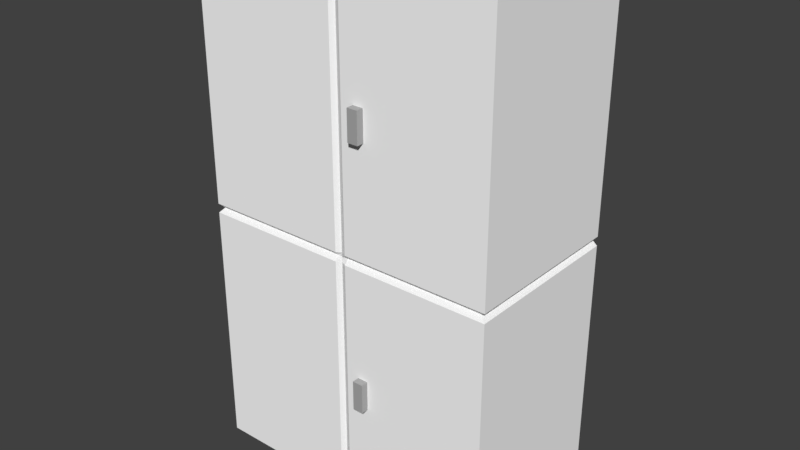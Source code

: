 # Source: SCHRANK_07.blend  (saved by Blender 2.79.0; exported with 4.5.12 LTS)
import bpy
from mathutils import Matrix  # noqa: F401  (used for matrix-valued properties, if any)

bpy.ops.wm.read_factory_settings(use_empty=True)
scene = bpy.context.scene
scene.name = 'Scene'

# ---- collections
col_collection_1 = bpy.data.collections.new('Collection 1'); scene.collection.children.link(col_collection_1)

# ---- materials (node trees are filled in below, after node groups)
mat_material_007 = bpy.data.materials.new('Material.007')
mat_material_007.alpha_threshold = 0.0
mat_material_007.use_transparent_shadow = False
mat_material_007.diffuse_color = (1.0, 1.0, 1.0, 1.0)
mat_material_007.roughness = 0.5
mat_material_008 = bpy.data.materials.new('Material.008')
mat_material_008.alpha_threshold = 0.0
mat_material_008.use_transparent_shadow = False
mat_material_008.diffuse_color = (0.4109, 0.4109, 0.4109, 1.0)
mat_material_008.roughness = 0.5

# ---- material node trees

# ---- world
world_world = bpy.data.worlds.new('World'); scene.world = world_world
world_world.color = (0.05088, 0.05088, 0.05088)
world_world.use_sun_shadow = False
world_world.sun_shadow_jitter_overblur = 0.0
world_world.cycles.sampling_method = 'MANUAL'

# ---- meshes
me_cube = bpy.data.meshes.new('Cube')
me_cube.from_pydata([(-1.0, -2.226, -2.33), (-1.0, -2.226, 1.0), (-1.0, -1.123, -2.33), (-1.0, -1.123, 1.0), (1.0, -2.226, -2.33), (1.0, -2.226, 1.0), (1.0, -1.123, -2.33), (1.0, -1.123, 1.0), (-0.9619, -2.226, -0.6649), (-0.9619, -1.147, -0.6649), (0.9687, -1.147, -0.6649), (0.9687, -2.226, -0.6649), (0.0, -1.143, -2.33), (0.0, -1.143, 1.0), (0.0, -2.226, -2.33), (0.0, -2.226, 1.0), (0.0, -2.226, -0.6649), (0.0, -1.143, -0.6649), (-1.0, -1.123, -0.6915), (1.0, -1.123, -0.6915), (1.0, -2.226, -0.6915), (-1.0, -2.226, -0.6915), (0.0, -1.143, -0.6915), (0.0, -2.226, -0.6915), (-1.0, -2.226, -0.6316), (-1.0, -1.123, -0.6316), (1.0, -1.123, -0.6316), (1.0, -2.226, -0.6316), (0.0, -2.226, -0.6316), (0.0, -1.143, -0.6316), (0.03124, -1.123, 1.0), (0.03124, -2.226, -2.33), (0.03124, -1.147, -0.6649), (0.03124, -1.123, -2.33), (0.03124, -2.226, 1.0), (0.03124, -2.226, -0.6649), (0.03124, -2.226, -0.6915), (0.03124, -1.123, -0.6915), (0.03124, -2.226, -0.6316), (0.03124, -1.123, -0.6316), (-0.03827, -1.123, -2.33), (-0.03827, -2.226, 1.0), (-0.03827, -2.226, -0.6649), (-0.03827, -1.123, 1.0), (-0.03827, -2.226, -2.33), (-0.03827, -1.147, -0.6649), (-0.03827, -1.123, -0.6915), (-0.03827, -2.226, -0.6915), (-0.03827, -1.123, -0.6316), (-0.03827, -2.226, -0.6316), (-0.1226, -1.076, 0.2868), (-0.1226, -1.076, 0.09095), (-0.1226, -1.272, 0.2868), (-0.1226, -1.272, 0.09095), (-0.1918, -1.076, 0.2868), (-0.1918, -1.076, 0.09095), (-0.1918, -1.272, 0.2868), (-0.1918, -1.272, 0.09095), (-0.1226, -1.076, -1.41), (-0.1226, -1.076, -1.606), (-0.1226, -1.272, -1.41), (-0.1226, -1.272, -1.606), (-0.1918, -1.076, -1.41), (-0.1918, -1.076, -1.606), (-0.1918, -1.272, -1.41), (-0.1918, -1.272, -1.606)], [], [(24, 1, 3, 25), (39, 30, 7, 26), (26, 7, 5, 27), (49, 41, 1, 24), (33, 6, 4, 31), (43, 3, 1, 41), (47, 42, 8, 21), (19, 10, 11, 20), (37, 32, 10, 19), (21, 8, 9, 18), (46, 45, 17, 22), (36, 35, 16, 23), (30, 13, 15, 34), (40, 12, 14, 44), (38, 34, 15, 28), (48, 43, 13, 29), (31, 36, 23, 14), (40, 46, 22, 12), (0, 21, 18, 2), (33, 37, 19, 6), (6, 19, 20, 4), (44, 47, 21, 0), (45, 48, 29, 17), (35, 38, 28, 16), (42, 49, 24, 8), (10, 26, 27, 11), (32, 39, 26, 10), (8, 24, 25, 9), (17, 29, 39, 32), (11, 27, 38, 35), (12, 22, 37, 33), (4, 20, 36, 31), (27, 5, 34, 38), (7, 30, 34, 5), (20, 11, 35, 36), (22, 17, 32, 37), (12, 33, 31, 14), (29, 13, 30, 39), (16, 28, 49, 42), (9, 25, 48, 45), (14, 23, 47, 44), (2, 18, 46, 40), (25, 3, 43, 48), (2, 40, 44, 0), (18, 9, 45, 46), (23, 16, 42, 47), (13, 43, 41, 15), (28, 15, 41, 49), (50, 52, 53, 51), (52, 56, 57, 53), (56, 54, 55, 57), (54, 50, 51, 55), (52, 50, 54, 56), (57, 55, 51, 53), (58, 60, 61, 59), (60, 64, 65, 61), (64, 62, 63, 65), (62, 58, 59, 63), (60, 58, 62, 64), (65, 63, 59, 61)])
me_cube.polygons.foreach_set('material_index', [0, 0, 0, 0, 0, 0, 0, 0, 0, 0, 0, 0, 0, 0, 0, 0, 0, 0, 0, 0, 0, 0, 0, 0, 0, 0, 0, 0, 0, 0, 0, 0, 0, 0, 0, 0, 0, 0, 0, 0, 0, 0, 0, 0, 0, 0, 0, 0, 1, 1, 1, 1, 1, 1, 1, 1, 1, 1, 1, 1])
me_cube.materials.append(mat_material_007)
me_cube.materials.append(mat_material_008)
me_cube.use_remesh_preserve_volume = False
me_cube.use_remesh_preserve_attributes = False
me_cube.use_mirror_vertex_groups = False
me_cube.update()

# ---- objects
ob_cube_001 = bpy.data.objects.new('Cube.001', me_cube)

# ---- transforms, parenting, visibility, modifiers, constraints
ob_cube_001.location = (-5.449, -2.492, 1.631)
ob_cube_001.scale = (-1.464, -1.464, -1.464)
ob_cube_001.lineart.crease_threshold = 0.0

# ---- collection membership
col_collection_1.objects.link(ob_cube_001)

# ---- scene / render settings (as saved in the file)
scene.frame_start = 1; scene.frame_end = 250; scene.frame_set(1)
scene.render.engine = 'BLENDER_EEVEE_NEXT'
scene.render.resolution_percentage = 50
scene.render.dither_intensity = 0.0
scene.cycles.use_denoising = False
scene.cycles.samples = 128
scene.cycles.sampling_pattern = 'TABULATED_SOBOL'
scene.cycles.use_adaptive_sampling = False
scene.cycles.use_light_tree = False
scene.cycles.blur_glossy = 0.0
scene.cycles.sample_clamp_indirect = 0.0
scene.view_settings.view_transform = 'Standard'
bpy.context.view_layer.update()

# ---- added for rendering (the .blend has no active camera and no usable light): camera, sun
cam_auto = bpy.data.cameras.new('AutoCamera')
cam_auto.lens = 50.0
cam_auto.sensor_width = 36.0
cam_auto.clip_end = 1000.0
ob_auto_camera = bpy.data.objects.new('AutoCamera', cam_auto)
scene.collection.objects.link(ob_auto_camera)
ob_auto_camera.location = (0.0364738, -6.65806, 6.99282)
ob_auto_camera.rotation_euler = (1.09748, -7.21219e-08, 0.694738)
scene.camera = ob_auto_camera
light_auto_sun = bpy.data.lights.new('AutoSun', 'SUN')
light_auto_sun.energy = 3.0
light_auto_sun.angle = 0.0523599
ob_auto_sun = bpy.data.objects.new('AutoSun', light_auto_sun)
scene.collection.objects.link(ob_auto_sun)
ob_auto_sun.rotation_euler = (0.872665, 0.174533, 0.523599)
bpy.context.view_layer.update()
